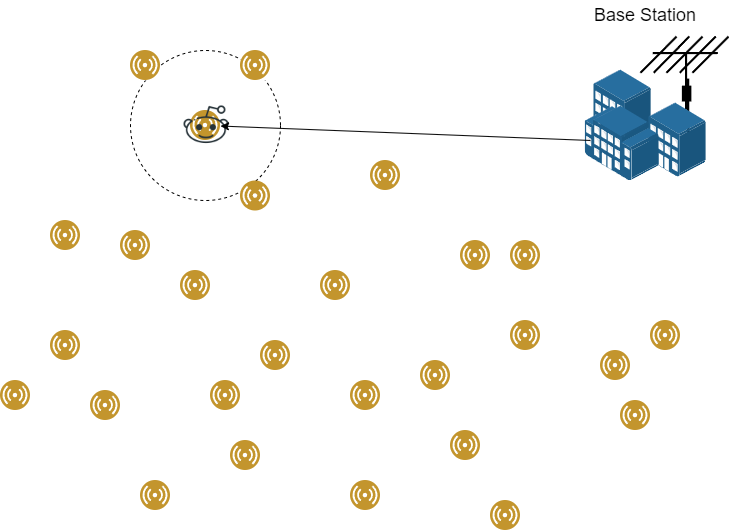

The diagram above was exported from draw.io. Its source (the exported page's mxGraphModel, read from the mxfile embedded in the PNG):
<mxGraphModel dx="1434" dy="1955" grid="1" gridSize="10" guides="1" tooltips="1" connect="1" arrows="1" fold="1" page="1" pageScale="1" pageWidth="827" pageHeight="1169" math="0" shadow="0">
  <root>
    <mxCell id="0" />
    <mxCell id="1" parent="0" />
    <mxCell id="oh7KCgj08M4fKJVHvB2X-72" value="" style="ellipse;whiteSpace=wrap;html=1;aspect=fixed;fillColor=none;dashed=1;" vertex="1" parent="1">
      <mxGeometry x="190" y="-10" width="150" height="150" as="geometry" />
    </mxCell>
    <mxCell id="oh7KCgj08M4fKJVHvB2X-18" value="" style="shape=mxgraph.cisco.wireless.antenna;sketch=0;html=1;pointerEvents=1;dashed=0;fillColor=#036897;strokeColor=#ffffff;strokeWidth=2;verticalLabelPosition=bottom;verticalAlign=top;align=center;outlineConnect=0;" vertex="1" parent="1">
      <mxGeometry x="700" y="-24" width="88" height="104" as="geometry" />
    </mxCell>
    <mxCell id="oh7KCgj08M4fKJVHvB2X-1" value="" style="image;aspect=fixed;perimeter=ellipsePerimeter;html=1;align=center;shadow=0;dashed=0;fontColor=#4277BB;labelBackgroundColor=default;fontSize=12;spacingTop=3;image=img/lib/ibm/users/sensor.svg;" vertex="1" parent="1">
      <mxGeometry x="110" y="270" width="30" height="30" as="geometry" />
    </mxCell>
    <mxCell id="oh7KCgj08M4fKJVHvB2X-3" value="" style="image;aspect=fixed;perimeter=ellipsePerimeter;html=1;align=center;shadow=0;dashed=0;fontColor=#4277BB;labelBackgroundColor=default;fontSize=12;spacingTop=3;image=img/lib/ibm/users/sensor.svg;" vertex="1" parent="1">
      <mxGeometry x="180" y="170" width="30" height="30" as="geometry" />
    </mxCell>
    <mxCell id="oh7KCgj08M4fKJVHvB2X-4" value="" style="image;aspect=fixed;perimeter=ellipsePerimeter;html=1;align=center;shadow=0;dashed=0;fontColor=#4277BB;labelBackgroundColor=default;fontSize=12;spacingTop=3;image=img/lib/ibm/users/sensor.svg;" vertex="1" parent="1">
      <mxGeometry x="270" y="320" width="30" height="30" as="geometry" />
    </mxCell>
    <mxCell id="oh7KCgj08M4fKJVHvB2X-5" value="" style="image;aspect=fixed;perimeter=ellipsePerimeter;html=1;align=center;shadow=0;dashed=0;fontColor=#4277BB;labelBackgroundColor=default;fontSize=12;spacingTop=3;image=img/lib/ibm/users/sensor.svg;" vertex="1" parent="1">
      <mxGeometry x="200" y="420" width="30" height="30" as="geometry" />
    </mxCell>
    <mxCell id="oh7KCgj08M4fKJVHvB2X-6" value="" style="image;aspect=fixed;perimeter=ellipsePerimeter;html=1;align=center;shadow=0;dashed=0;fontColor=#4277BB;labelBackgroundColor=default;fontSize=12;spacingTop=3;image=img/lib/ibm/users/sensor.svg;" vertex="1" parent="1">
      <mxGeometry x="410" y="420" width="30" height="30" as="geometry" />
    </mxCell>
    <mxCell id="oh7KCgj08M4fKJVHvB2X-7" value="" style="image;aspect=fixed;perimeter=ellipsePerimeter;html=1;align=center;shadow=0;dashed=0;fontColor=#4277BB;labelBackgroundColor=default;fontSize=12;spacingTop=3;image=img/lib/ibm/users/sensor.svg;imageBackground=default;" vertex="1" parent="1">
      <mxGeometry x="380" y="210" width="30" height="30" as="geometry" />
    </mxCell>
    <mxCell id="oh7KCgj08M4fKJVHvB2X-8" value="" style="image;aspect=fixed;perimeter=ellipsePerimeter;html=1;align=center;shadow=0;dashed=0;fontColor=#4277BB;labelBackgroundColor=default;fontSize=12;spacingTop=3;image=img/lib/ibm/users/sensor.svg;imageBackground=default;" vertex="1" parent="1">
      <mxGeometry x="480" y="300" width="30" height="30" as="geometry" />
    </mxCell>
    <mxCell id="oh7KCgj08M4fKJVHvB2X-9" value="" style="image;aspect=fixed;perimeter=ellipsePerimeter;html=1;align=center;shadow=0;dashed=0;fontColor=#4277BB;labelBackgroundColor=default;fontSize=12;spacingTop=3;image=img/lib/ibm/users/sensor.svg;imageBackground=default;" vertex="1" parent="1">
      <mxGeometry x="550" y="440" width="30" height="30" as="geometry" />
    </mxCell>
    <mxCell id="oh7KCgj08M4fKJVHvB2X-10" value="" style="image;aspect=fixed;perimeter=ellipsePerimeter;html=1;align=center;shadow=0;dashed=0;fontColor=#4277BB;labelBackgroundColor=default;fontSize=12;spacingTop=3;image=img/lib/ibm/users/sensor.svg;imageBackground=default;" vertex="1" parent="1">
      <mxGeometry x="660" y="290" width="30" height="30" as="geometry" />
    </mxCell>
    <mxCell id="oh7KCgj08M4fKJVHvB2X-11" value="" style="image;aspect=fixed;perimeter=ellipsePerimeter;html=1;align=center;shadow=0;dashed=0;fontColor=#4277BB;labelBackgroundColor=default;fontSize=12;spacingTop=3;image=img/lib/ibm/users/sensor.svg;imageBackground=default;" vertex="1" parent="1">
      <mxGeometry x="430" y="100" width="30" height="30" as="geometry" />
    </mxCell>
    <mxCell id="oh7KCgj08M4fKJVHvB2X-12" value="" style="image;aspect=fixed;perimeter=ellipsePerimeter;html=1;align=center;shadow=0;dashed=0;fontColor=#4277BB;labelBackgroundColor=default;fontSize=12;spacingTop=3;image=img/lib/ibm/users/sensor.svg;imageBackground=default;" vertex="1" parent="1">
      <mxGeometry x="570" y="180" width="30" height="30" as="geometry" />
    </mxCell>
    <mxCell id="oh7KCgj08M4fKJVHvB2X-13" value="" style="image;aspect=fixed;perimeter=ellipsePerimeter;html=1;align=center;shadow=0;dashed=0;fontColor=#4277BB;labelBackgroundColor=default;fontSize=12;spacingTop=3;image=img/lib/ibm/users/sensor.svg;imageBackground=default;" vertex="1" parent="1">
      <mxGeometry x="250" y="50" width="30" height="30" as="geometry" />
    </mxCell>
    <mxCell id="oh7KCgj08M4fKJVHvB2X-16" value="" style="image;points=[];aspect=fixed;html=1;align=center;shadow=0;dashed=0;image=img/lib/allied_telesis/buildings/Building_Cluster.svg;" vertex="1" parent="1">
      <mxGeometry x="644.4" y="9.5" width="121.2" height="111" as="geometry" />
    </mxCell>
    <mxCell id="oh7KCgj08M4fKJVHvB2X-23" value="&lt;font style=&quot;font-size: 18px;&quot;&gt;Base Station&lt;/font&gt;" style="text;html=1;strokeColor=none;fillColor=none;align=center;verticalAlign=middle;whiteSpace=wrap;rounded=0;" vertex="1" parent="1">
      <mxGeometry x="645" y="-60" width="120" height="30" as="geometry" />
    </mxCell>
    <mxCell id="oh7KCgj08M4fKJVHvB2X-42" value="" style="shape=image;html=1;verticalAlign=top;verticalLabelPosition=bottom;labelBackgroundColor=#ffffff;imageAspect=0;aspect=fixed;image=https://cdn4.iconfinder.com/data/icons/social-media-and-logos-12/32/Logo_reddit_robot-128.png" vertex="1" parent="1">
      <mxGeometry x="242" y="41" width="48" height="48" as="geometry" />
    </mxCell>
    <mxCell id="oh7KCgj08M4fKJVHvB2X-45" value="" style="endArrow=classic;html=1;rounded=0;exitX=0.046;exitY=0.635;exitDx=0;exitDy=0;exitPerimeter=0;" edge="1" parent="1" source="oh7KCgj08M4fKJVHvB2X-16" target="oh7KCgj08M4fKJVHvB2X-13">
      <mxGeometry width="50" height="50" relative="1" as="geometry">
        <mxPoint x="390" y="270" as="sourcePoint" />
        <mxPoint x="440" y="220" as="targetPoint" />
      </mxGeometry>
    </mxCell>
    <mxCell id="oh7KCgj08M4fKJVHvB2X-57" value="" style="image;aspect=fixed;perimeter=ellipsePerimeter;html=1;align=center;shadow=0;dashed=0;fontColor=#4277BB;labelBackgroundColor=default;fontSize=12;spacingTop=3;image=img/lib/ibm/users/sensor.svg;imageBackground=default;" vertex="1" parent="1">
      <mxGeometry x="190" y="-10" width="30" height="30" as="geometry" />
    </mxCell>
    <mxCell id="oh7KCgj08M4fKJVHvB2X-58" value="" style="image;aspect=fixed;perimeter=ellipsePerimeter;html=1;align=center;shadow=0;dashed=0;fontColor=#4277BB;labelBackgroundColor=default;fontSize=12;spacingTop=3;image=img/lib/ibm/users/sensor.svg;imageBackground=default;" vertex="1" parent="1">
      <mxGeometry x="300" y="120.5" width="30" height="30" as="geometry" />
    </mxCell>
    <mxCell id="oh7KCgj08M4fKJVHvB2X-59" value="" style="image;aspect=fixed;perimeter=ellipsePerimeter;html=1;align=center;shadow=0;dashed=0;fontColor=#4277BB;labelBackgroundColor=default;fontSize=12;spacingTop=3;image=img/lib/ibm/users/sensor.svg;imageBackground=default;" vertex="1" parent="1">
      <mxGeometry x="300" y="-10" width="30" height="30" as="geometry" />
    </mxCell>
    <mxCell id="oh7KCgj08M4fKJVHvB2X-60" value="" style="image;aspect=fixed;perimeter=ellipsePerimeter;html=1;align=center;shadow=0;dashed=0;fontColor=#4277BB;labelBackgroundColor=default;fontSize=12;spacingTop=3;image=img/lib/ibm/users/sensor.svg;imageBackground=default;" vertex="1" parent="1">
      <mxGeometry x="110" y="160" width="30" height="30" as="geometry" />
    </mxCell>
    <mxCell id="oh7KCgj08M4fKJVHvB2X-61" value="" style="image;aspect=fixed;perimeter=ellipsePerimeter;html=1;align=center;shadow=0;dashed=0;fontColor=#4277BB;labelBackgroundColor=default;fontSize=12;spacingTop=3;image=img/lib/ibm/users/sensor.svg;imageBackground=default;" vertex="1" parent="1">
      <mxGeometry x="240" y="210" width="30" height="30" as="geometry" />
    </mxCell>
    <mxCell id="oh7KCgj08M4fKJVHvB2X-62" value="" style="image;aspect=fixed;perimeter=ellipsePerimeter;html=1;align=center;shadow=0;dashed=0;fontColor=#4277BB;labelBackgroundColor=default;fontSize=12;spacingTop=3;image=img/lib/ibm/users/sensor.svg;imageBackground=default;" vertex="1" parent="1">
      <mxGeometry x="150" y="330" width="30" height="30" as="geometry" />
    </mxCell>
    <mxCell id="oh7KCgj08M4fKJVHvB2X-63" value="" style="image;aspect=fixed;perimeter=ellipsePerimeter;html=1;align=center;shadow=0;dashed=0;fontColor=#4277BB;labelBackgroundColor=default;fontSize=12;spacingTop=3;image=img/lib/ibm/users/sensor.svg;imageBackground=default;" vertex="1" parent="1">
      <mxGeometry x="60" y="320" width="30" height="30" as="geometry" />
    </mxCell>
    <mxCell id="oh7KCgj08M4fKJVHvB2X-64" value="" style="image;aspect=fixed;perimeter=ellipsePerimeter;html=1;align=center;shadow=0;dashed=0;fontColor=#4277BB;labelBackgroundColor=default;fontSize=12;spacingTop=3;image=img/lib/ibm/users/sensor.svg;imageBackground=default;" vertex="1" parent="1">
      <mxGeometry x="320" y="280" width="30" height="30" as="geometry" />
    </mxCell>
    <mxCell id="oh7KCgj08M4fKJVHvB2X-65" value="" style="image;aspect=fixed;perimeter=ellipsePerimeter;html=1;align=center;shadow=0;dashed=0;fontColor=#4277BB;labelBackgroundColor=default;fontSize=12;spacingTop=3;image=img/lib/ibm/users/sensor.svg;imageBackground=default;" vertex="1" parent="1">
      <mxGeometry x="290" y="380" width="30" height="30" as="geometry" />
    </mxCell>
    <mxCell id="oh7KCgj08M4fKJVHvB2X-66" value="" style="image;aspect=fixed;perimeter=ellipsePerimeter;html=1;align=center;shadow=0;dashed=0;fontColor=#4277BB;labelBackgroundColor=default;fontSize=12;spacingTop=3;image=img/lib/ibm/users/sensor.svg;imageBackground=default;" vertex="1" parent="1">
      <mxGeometry x="410" y="320" width="30" height="30" as="geometry" />
    </mxCell>
    <mxCell id="oh7KCgj08M4fKJVHvB2X-67" value="" style="image;aspect=fixed;perimeter=ellipsePerimeter;html=1;align=center;shadow=0;dashed=0;fontColor=#4277BB;labelBackgroundColor=default;fontSize=12;spacingTop=3;image=img/lib/ibm/users/sensor.svg;imageBackground=default;" vertex="1" parent="1">
      <mxGeometry x="510" y="370" width="30" height="30" as="geometry" />
    </mxCell>
    <mxCell id="oh7KCgj08M4fKJVHvB2X-68" value="" style="image;aspect=fixed;perimeter=ellipsePerimeter;html=1;align=center;shadow=0;dashed=0;fontColor=#4277BB;labelBackgroundColor=default;fontSize=12;spacingTop=3;image=img/lib/ibm/users/sensor.svg;imageBackground=default;" vertex="1" parent="1">
      <mxGeometry x="570" y="260" width="30" height="30" as="geometry" />
    </mxCell>
    <mxCell id="oh7KCgj08M4fKJVHvB2X-69" value="" style="image;aspect=fixed;perimeter=ellipsePerimeter;html=1;align=center;shadow=0;dashed=0;fontColor=#4277BB;labelBackgroundColor=default;fontSize=12;spacingTop=3;image=img/lib/ibm/users/sensor.svg;imageBackground=default;" vertex="1" parent="1">
      <mxGeometry x="680" y="340" width="30" height="30" as="geometry" />
    </mxCell>
    <mxCell id="oh7KCgj08M4fKJVHvB2X-70" value="" style="image;aspect=fixed;perimeter=ellipsePerimeter;html=1;align=center;shadow=0;dashed=0;fontColor=#4277BB;labelBackgroundColor=default;fontSize=12;spacingTop=3;image=img/lib/ibm/users/sensor.svg;imageBackground=default;" vertex="1" parent="1">
      <mxGeometry x="710" y="260" width="30" height="30" as="geometry" />
    </mxCell>
    <mxCell id="oh7KCgj08M4fKJVHvB2X-71" value="" style="image;aspect=fixed;perimeter=ellipsePerimeter;html=1;align=center;shadow=0;dashed=0;fontColor=#4277BB;labelBackgroundColor=default;fontSize=12;spacingTop=3;image=img/lib/ibm/users/sensor.svg;imageBackground=default;" vertex="1" parent="1">
      <mxGeometry x="520" y="180" width="30" height="30" as="geometry" />
    </mxCell>
  </root>
</mxGraphModel>